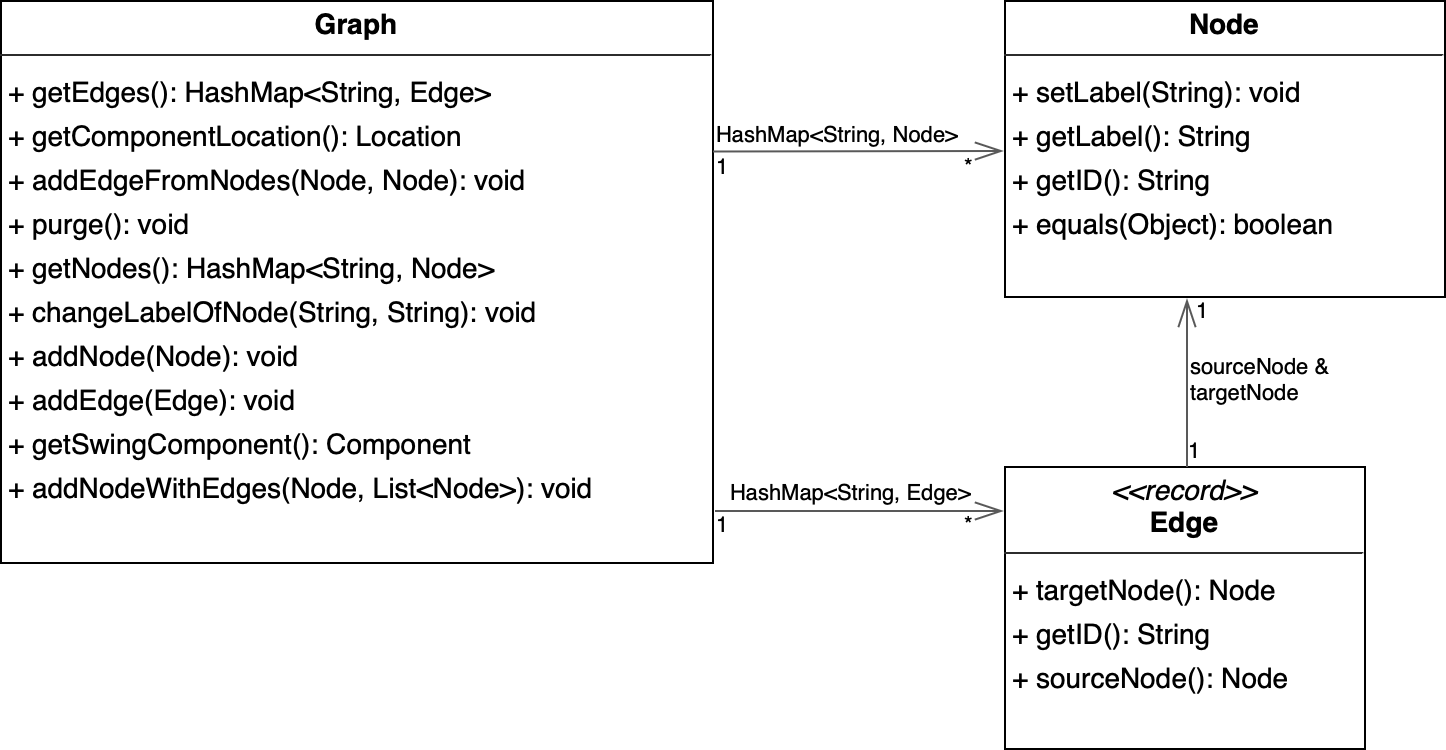

The diagram above was exported from draw.io. Its source (the exported page's mxGraphModel, read from the mxfile embedded in the PNG):
<mxGraphModel dx="1187" dy="891" grid="1" gridSize="10" guides="1" tooltips="1" connect="1" arrows="1" fold="1" page="0" pageScale="1" pageWidth="827" pageHeight="1169" background="none" math="0" shadow="0">
  <root>
    <mxCell id="0" />
    <mxCell id="1" parent="0" />
    <mxCell id="node2" value="&lt;p style=&quot;margin:0px;margin-top:4px;text-align:center;&quot;&gt;&lt;i&gt;&amp;lt;&amp;lt;record&amp;gt;&amp;gt;&lt;/i&gt;&lt;br/&gt;&lt;b&gt;Edge&lt;/b&gt;&lt;/p&gt;&lt;hr size=&quot;1&quot;/&gt;&lt;p style=&quot;margin:0 0 0 4px;line-height:1.6;&quot;&gt;+ targetNode(): Node&lt;br/&gt;+ getID(): String&lt;br/&gt;+ sourceNode(): Node&lt;/p&gt;" style="verticalAlign=top;align=left;overflow=fill;fontSize=14;fontFamily=Helvetica;html=1;rounded=0;shadow=0;comic=0;labelBackgroundColor=none;strokeWidth=1;" parent="1" vertex="1">
      <mxGeometry x="789" y="258" width="180" height="141" as="geometry" />
    </mxCell>
    <mxCell id="node0" value="&lt;p style=&quot;margin:0px;margin-top:4px;text-align:center;&quot;&gt;&lt;b&gt;Graph&lt;/b&gt;&lt;/p&gt;&lt;hr size=&quot;1&quot;/&gt;&lt;p style=&quot;margin:0 0 0 4px;line-height:1.6;&quot;&gt;+ getEdges(): HashMap&amp;lt;String, Edge&amp;gt;&lt;br/&gt;+ getComponentLocation(): Location&lt;br/&gt;+ addEdgeFromNodes(Node, Node): void&lt;br/&gt;+ purge(): void&lt;br/&gt;+ getNodes(): HashMap&amp;lt;String, Node&amp;gt;&lt;br/&gt;+ changeLabelOfNode(String, String): void&lt;br/&gt;+ addNode(Node): void&lt;br/&gt;+ addEdge(Edge): void&lt;br/&gt;+ getSwingComponent(): Component&lt;br/&gt;+ addNodeWithEdges(Node, List&amp;lt;Node&amp;gt;): void&lt;/p&gt;" style="verticalAlign=top;align=left;overflow=fill;fontSize=14;fontFamily=Helvetica;html=1;rounded=0;shadow=0;comic=0;labelBackgroundColor=none;strokeWidth=1;" parent="1" vertex="1">
      <mxGeometry x="287" y="25" width="356" height="281" as="geometry" />
    </mxCell>
    <mxCell id="node1" value="&lt;p style=&quot;margin:0px;margin-top:4px;text-align:center;&quot;&gt;&lt;b&gt;Node&lt;/b&gt;&lt;/p&gt;&lt;hr size=&quot;1&quot;/&gt;&lt;p style=&quot;margin:0 0 0 4px;line-height:1.6;&quot;&gt;+ setLabel(String): void&lt;br/&gt;+ getLabel(): String&lt;br/&gt;+ getID(): String&lt;br/&gt;+ equals(Object): boolean&lt;/p&gt;" style="verticalAlign=top;align=left;overflow=fill;fontSize=14;fontFamily=Helvetica;html=1;rounded=0;shadow=0;comic=0;labelBackgroundColor=none;strokeWidth=1;" parent="1" vertex="1">
      <mxGeometry x="789" y="25" width="220" height="148" as="geometry" />
    </mxCell>
    <mxCell id="edge2" value="" style="html=1;rounded=1;;dashed=0;startArrow=diamondThinstartSize=12;endArrow=openThin;endSize=12;strokeColor=#595959;startSize=12;" parent="1" edge="1">
      <mxGeometry width="50" height="50" relative="1" as="geometry">
        <Array as="points" />
        <mxPoint x="880" y="258" as="sourcePoint" />
        <mxPoint x="880" y="174" as="targetPoint" />
      </mxGeometry>
    </mxCell>
    <mxCell id="label12" value="1" style="edgeLabel;resizable=0;html=1;align=left;verticalAlign=top;strokeColor=default;" parent="edge2" vertex="1" connectable="0">
      <mxGeometry x="879" y="237" as="geometry" />
    </mxCell>
    <mxCell id="label16" value="1" style="edgeLabel;resizable=0;html=1;align=left;verticalAlign=top;strokeColor=default;" parent="edge2" vertex="1" connectable="0">
      <mxGeometry x="883" y="167" as="geometry" />
    </mxCell>
    <mxCell id="label17" value="sourceNode &amp;amp;&lt;div&gt;targetNode&lt;/div&gt;" style="edgeLabel;resizable=0;html=1;align=left;verticalAlign=top;strokeColor=default;" parent="edge2" vertex="1" connectable="0">
      <mxGeometry x="880" y="195" as="geometry" />
    </mxCell>
    <mxCell id="edge3" value="" style="html=1;rounded=1;;dashed=0;startArrow=diamondThinstartSize=12;endArrow=openThin;endSize=12;strokeColor=#595959;exitX=1;exitY=0.25;exitDx=0;exitDy=0;" parent="1" edge="1">
      <mxGeometry width="50" height="50" relative="1" as="geometry">
        <Array as="points" />
        <mxPoint x="643" y="100.25" as="sourcePoint" />
        <mxPoint x="788" y="100" as="targetPoint" />
      </mxGeometry>
    </mxCell>
    <mxCell id="label18" value="1" style="edgeLabel;resizable=0;html=1;align=left;verticalAlign=top;strokeColor=default;" parent="edge3" vertex="1" connectable="0">
      <mxGeometry x="643" y="95" as="geometry" />
    </mxCell>
    <mxCell id="label22" value="*" style="edgeLabel;resizable=0;html=1;align=left;verticalAlign=top;strokeColor=default;" parent="edge3" vertex="1" connectable="0">
      <mxGeometry x="767" y="95" as="geometry" />
    </mxCell>
    <mxCell id="label23" value="HashMap&amp;lt;String, Node&amp;gt;" style="edgeLabel;resizable=0;html=1;align=left;verticalAlign=top;strokeColor=default;" parent="edge3" vertex="1" connectable="0">
      <mxGeometry x="643" y="79" as="geometry" />
    </mxCell>
    <mxCell id="rSUPBq_ydl9bu0ZxvEy1-5" value="" style="html=1;rounded=1;;dashed=0;startArrow=diamondThinstartSize=12;endArrow=openThin;endSize=12;strokeColor=#595959;exitX=1;exitY=0.25;exitDx=0;exitDy=0;movable=1;resizable=1;rotatable=1;deletable=1;editable=1;locked=0;connectable=1;" edge="1" parent="1">
      <mxGeometry width="50" height="50" relative="1" as="geometry">
        <Array as="points" />
        <mxPoint x="644" y="280" as="sourcePoint" />
        <mxPoint x="788" y="280" as="targetPoint" />
      </mxGeometry>
    </mxCell>
    <mxCell id="rSUPBq_ydl9bu0ZxvEy1-6" value="1" style="edgeLabel;resizable=0;html=1;align=left;verticalAlign=top;strokeColor=default;" vertex="1" connectable="0" parent="rSUPBq_ydl9bu0ZxvEy1-5">
      <mxGeometry x="643" y="274" as="geometry" />
    </mxCell>
    <mxCell id="rSUPBq_ydl9bu0ZxvEy1-7" value="*" style="edgeLabel;resizable=0;html=1;align=left;verticalAlign=top;strokeColor=default;" vertex="1" connectable="0" parent="rSUPBq_ydl9bu0ZxvEy1-5">
      <mxGeometry x="767" y="274" as="geometry" />
    </mxCell>
    <mxCell id="rSUPBq_ydl9bu0ZxvEy1-8" value="HashMap&amp;lt;String, Edge&amp;gt;" style="edgeLabel;resizable=0;html=1;align=left;verticalAlign=top;strokeColor=default;" vertex="1" connectable="0" parent="rSUPBq_ydl9bu0ZxvEy1-5">
      <mxGeometry x="650" y="258" as="geometry" />
    </mxCell>
  </root>
</mxGraphModel>